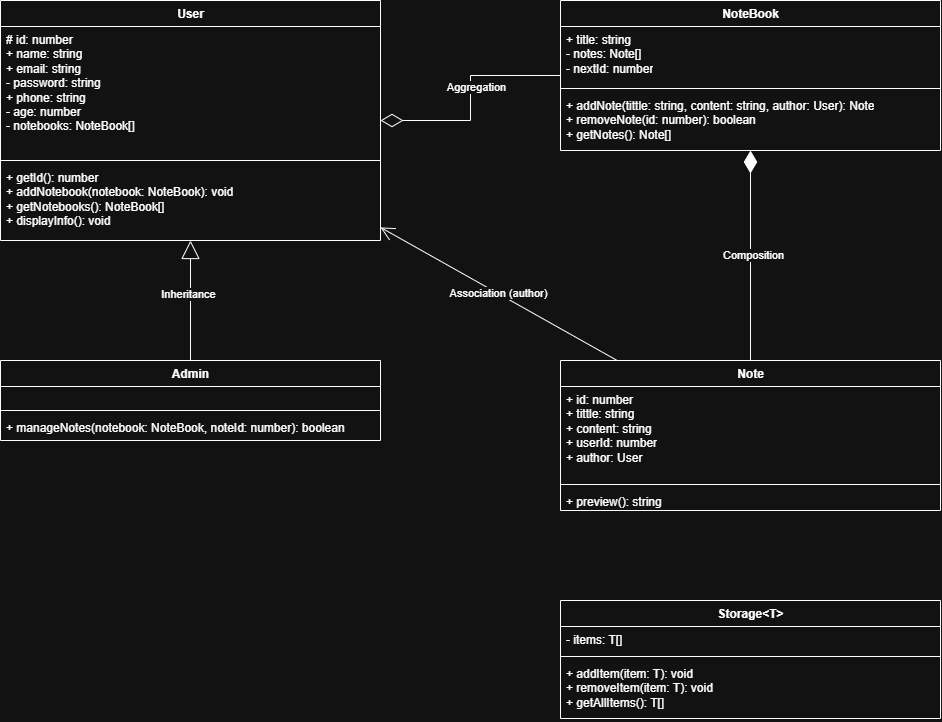

The diagram above was exported from draw.io. Its source (the exported page's mxGraphModel, read from the mxfile embedded in the PNG):
<mxGraphModel dx="1433" dy="732" grid="1" gridSize="10" guides="1" tooltips="1" connect="1" arrows="1" fold="1" page="1" pageScale="1" pageWidth="827" pageHeight="1169" math="0" shadow="0">
  <root>
    <mxCell id="0" />
    <mxCell id="1" parent="0" />
    <mxCell id="user" parent="1" style="swimlane;fontStyle=1;align=center;verticalAlign=top;childLayout=stackLayout;horizontal=1;startSize=26;horizontalStack=0;resizeParent=1;resizeParentMax=0;resizeLast=0;collapsible=0;marginBottom=0;html=1;" value="User" vertex="1">
      <mxGeometry height="240" width="380" x="40" y="40" as="geometry" />
    </mxCell>
    <mxCell id="user_a" parent="user" style="text;strokeColor=none;fillColor=none;align=left;verticalAlign=top;spacingLeft=4;overflow=hidden;rotatable=0;whiteSpace=wrap;html=1;" value="# id: number&lt;br&gt;+ name: string&lt;br&gt;+ email: string&lt;br&gt;- password: string&lt;br&gt;+ phone: string&lt;br&gt;- age: number&lt;br&gt;- notebooks: NoteBook[]" vertex="1">
      <mxGeometry height="130" width="380" y="26" as="geometry" />
    </mxCell>
    <mxCell id="user_d" parent="user" style="line;strokeWidth=1;fillColor=none;align=left;verticalAlign=middle;spacingTop=-1;rotatable=0;strokeColor=inherit;" value="" vertex="1">
      <mxGeometry height="8" width="380" y="156" as="geometry" />
    </mxCell>
    <mxCell id="user_m" parent="user" style="text;strokeColor=none;fillColor=none;align=left;verticalAlign=top;spacingLeft=4;overflow=hidden;rotatable=0;whiteSpace=wrap;html=1;" value="+ getId(): number&lt;br&gt;+ addNotebook(notebook: NoteBook): void&lt;br&gt;+ getNotebooks(): NoteBook[]&lt;br&gt;+ displayInfo(): void" vertex="1">
      <mxGeometry height="76" width="380" y="164" as="geometry" />
    </mxCell>
    <mxCell id="admin" parent="1" style="swimlane;fontStyle=1;align=center;verticalAlign=top;childLayout=stackLayout;horizontal=1;startSize=26;horizontalStack=0;resizeParent=1;resizeParentMax=0;resizeLast=0;collapsible=0;marginBottom=0;html=1;" value="Admin" vertex="1">
      <mxGeometry height="80" width="380" x="40" y="400" as="geometry" />
    </mxCell>
    <mxCell id="admin_a" parent="admin" style="text;strokeColor=none;fillColor=none;align=left;verticalAlign=top;spacingLeft=4;overflow=hidden;rotatable=0;whiteSpace=wrap;html=1;" value="" vertex="1">
      <mxGeometry height="20" width="380" y="26" as="geometry" />
    </mxCell>
    <mxCell id="admin_d" parent="admin" style="line;strokeWidth=1;fillColor=none;align=left;verticalAlign=middle;spacingTop=-1;rotatable=0;strokeColor=inherit;" value="" vertex="1">
      <mxGeometry height="8" width="380" y="46" as="geometry" />
    </mxCell>
    <mxCell id="admin_m" parent="admin" style="text;strokeColor=none;fillColor=none;align=left;verticalAlign=top;spacingLeft=4;overflow=hidden;rotatable=0;whiteSpace=wrap;html=1;" value="+ manageNotes(notebook: NoteBook, noteId: number): boolean" vertex="1">
      <mxGeometry height="26" width="380" y="54" as="geometry" />
    </mxCell>
    <mxCell id="notebook" parent="1" style="swimlane;fontStyle=1;align=center;verticalAlign=top;childLayout=stackLayout;horizontal=1;startSize=26;horizontalStack=0;resizeParent=1;resizeParentMax=0;resizeLast=0;collapsible=0;marginBottom=0;html=1;" value="NoteBook" vertex="1">
      <mxGeometry height="150" width="380" x="600" y="40" as="geometry" />
    </mxCell>
    <mxCell id="notebook_a" parent="notebook" style="text;strokeColor=none;fillColor=none;align=left;verticalAlign=top;spacingLeft=4;overflow=hidden;rotatable=0;whiteSpace=wrap;html=1;" value="+ title: string&lt;br&gt;- notes: Note[]&lt;br&gt;- nextId: number" vertex="1">
      <mxGeometry height="58" width="380" y="26" as="geometry" />
    </mxCell>
    <mxCell id="notebook_d" parent="notebook" style="line;strokeWidth=1;fillColor=none;align=left;verticalAlign=middle;spacingTop=-1;rotatable=0;strokeColor=inherit;" value="" vertex="1">
      <mxGeometry height="8" width="380" y="84" as="geometry" />
    </mxCell>
    <mxCell id="notebook_m" parent="notebook" style="text;strokeColor=none;fillColor=none;align=left;verticalAlign=top;spacingLeft=4;overflow=hidden;rotatable=0;whiteSpace=wrap;html=1;" value="+ addNote(tittle: string, content: string, author: User): Note&lt;br&gt;+ removeNote(id: number): boolean&lt;br&gt;+ getNotes(): Note[]" vertex="1">
      <mxGeometry height="58" width="380" y="92" as="geometry" />
    </mxCell>
    <mxCell id="note" parent="1" style="swimlane;fontStyle=1;align=center;verticalAlign=top;childLayout=stackLayout;horizontal=1;startSize=26;horizontalStack=0;resizeParent=1;resizeParentMax=0;resizeLast=0;collapsible=0;marginBottom=0;html=1;" value="Note" vertex="1">
      <mxGeometry height="150" width="380" x="600" y="400" as="geometry" />
    </mxCell>
    <mxCell id="note_a" parent="note" style="text;strokeColor=none;fillColor=none;align=left;verticalAlign=top;spacingLeft=4;overflow=hidden;rotatable=0;whiteSpace=wrap;html=1;" value="+ id: number&lt;br&gt;+ tittle: string&lt;br&gt;+ content: string&lt;br&gt;+ userId: number&lt;br&gt;+ author: User" vertex="1">
      <mxGeometry height="94" width="380" y="26" as="geometry" />
    </mxCell>
    <mxCell id="note_d" parent="note" style="line;strokeWidth=1;fillColor=none;align=left;verticalAlign=middle;spacingTop=-1;rotatable=0;strokeColor=inherit;" value="" vertex="1">
      <mxGeometry height="8" width="380" y="120" as="geometry" />
    </mxCell>
    <mxCell id="note_m" parent="note" style="text;strokeColor=none;fillColor=none;align=left;verticalAlign=top;spacingLeft=4;overflow=hidden;rotatable=0;whiteSpace=wrap;html=1;" value="+ preview(): string" vertex="1">
      <mxGeometry height="22" width="380" y="128" as="geometry" />
    </mxCell>
    <mxCell id="storage" parent="1" style="swimlane;fontStyle=1;align=center;verticalAlign=top;childLayout=stackLayout;horizontal=1;startSize=26;horizontalStack=0;resizeParent=1;resizeParentMax=0;resizeLast=0;collapsible=0;marginBottom=0;html=1;" value="Storage&amp;lt;T&amp;gt;" vertex="1">
      <mxGeometry height="118" width="380" x="600" y="640" as="geometry" />
    </mxCell>
    <mxCell id="storage_a" parent="storage" style="text;strokeColor=none;fillColor=none;align=left;verticalAlign=top;spacingLeft=4;overflow=hidden;rotatable=0;whiteSpace=wrap;html=1;" value="- items: T[]" vertex="1">
      <mxGeometry height="26" width="380" y="26" as="geometry" />
    </mxCell>
    <mxCell id="storage_d" parent="storage" style="line;strokeWidth=1;fillColor=none;align=left;verticalAlign=middle;spacingTop=-1;rotatable=0;strokeColor=inherit;" value="" vertex="1">
      <mxGeometry height="8" width="380" y="52" as="geometry" />
    </mxCell>
    <mxCell id="storage_m" parent="storage" style="text;strokeColor=none;fillColor=none;align=left;verticalAlign=top;spacingLeft=4;overflow=hidden;rotatable=0;whiteSpace=wrap;html=1;" value="+ addItem(item: T): void&lt;br&gt;+ removeItem(item: T): void&lt;br&gt;+ getAllItems(): T[]" vertex="1">
      <mxGeometry height="58" width="380" y="60" as="geometry" />
    </mxCell>
    <mxCell id="e_inh" edge="1" parent="1" source="admin" style="endArrow=block;endFill=0;endSize=16;html=1;edgeStyle=orthogonalEdgeStyle;rounded=0;" target="user" value="">
      <mxGeometry relative="1" as="geometry" />
    </mxCell>
    <mxCell id="03HQjU6TLam1Eq7GGhvA-6" connectable="0" parent="e_inh" style="edgeLabel;html=1;align=center;verticalAlign=middle;resizable=0;points=[];inheritText=1;" value="Inheritance" vertex="1">
      <mxGeometry relative="1" x="0.1167" y="2" as="geometry">
        <mxPoint as="offset" />
      </mxGeometry>
    </mxCell>
    <mxCell id="e_agg" edge="1" parent="1" source="notebook" style="endArrow=diamondThin;endFill=0;endSize=20;html=1;edgeStyle=orthogonalEdgeStyle;rounded=0;" target="user" value="">
      <mxGeometry relative="1" as="geometry" />
    </mxCell>
    <mxCell id="03HQjU6TLam1Eq7GGhvA-7" connectable="0" parent="e_agg" style="edgeLabel;html=1;align=center;verticalAlign=middle;resizable=0;points=[];inheritText=1;" value="Aggregation" vertex="1">
      <mxGeometry relative="1" x="-0.0933" y="5" as="geometry">
        <mxPoint as="offset" />
      </mxGeometry>
    </mxCell>
    <mxCell id="e_comp" edge="1" parent="1" source="note" style="endArrow=diamondThin;endFill=1;endSize=20;html=1;edgeStyle=orthogonalEdgeStyle;rounded=0;" target="notebook" value="">
      <mxGeometry relative="1" as="geometry" />
    </mxCell>
    <mxCell id="03HQjU6TLam1Eq7GGhvA-8" connectable="0" parent="e_comp" style="edgeLabel;html=1;align=center;verticalAlign=middle;resizable=0;points=[];inheritText=1;" value="Composition" vertex="1">
      <mxGeometry relative="1" y="-2" as="geometry">
        <mxPoint as="offset" />
      </mxGeometry>
    </mxCell>
    <mxCell id="e_assoc" edge="1" parent="1" source="note" style="endArrow=open;endSize=12;html=1;" target="user" value="Association (author)">
      <mxGeometry relative="1" as="geometry" />
    </mxCell>
  </root>
</mxGraphModel>